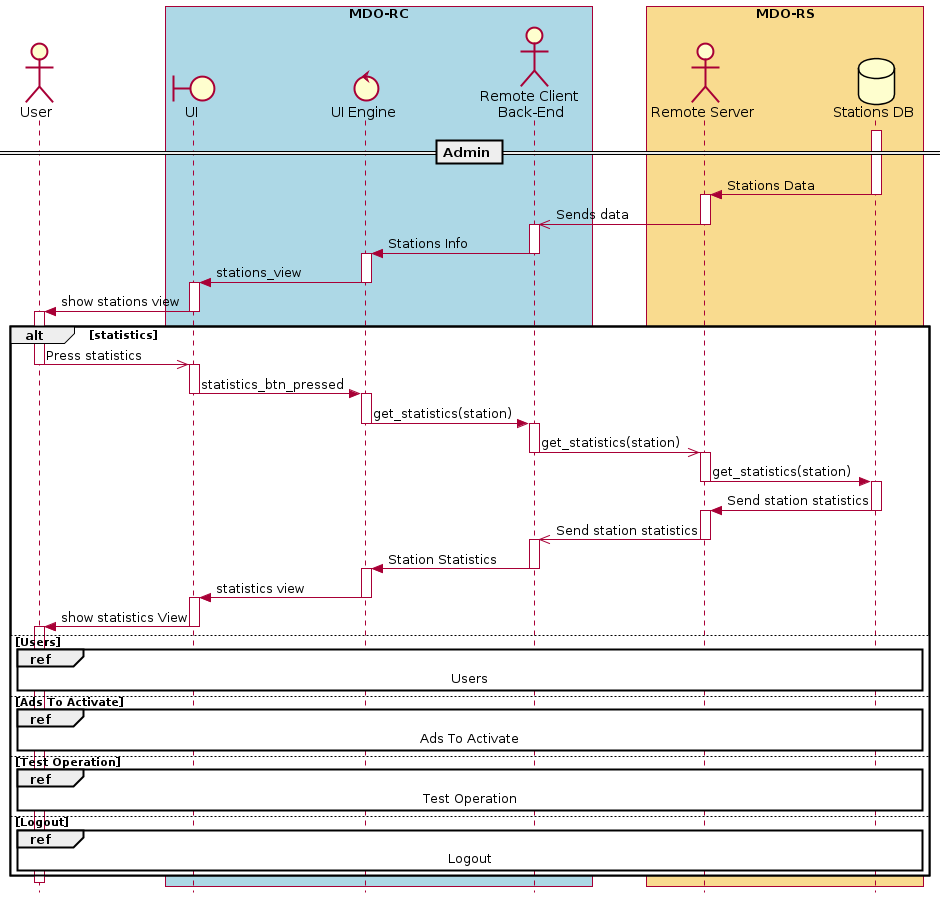

The diagram above was rendered by PlantUML. Its source (embedded in the PNG):
@startuml
' ---------- SETUP ----------------
' strict uml style and hide footboxes
skinparam style strictuml
hide footbox
' for anchors and duration this may be required (uncomment)
' !pragma teoz true

' ---------- Declaring participants
' participant Participant as Foo

actor User
box "MDO-RC" #LightBlue
boundary "UI" as UI
control "UI Engine" as UIE
actor "Remote Client \nBack-End" as RC
endbox
box "MDO-RS" #f9db8f
actor "Remote Server" as RS
database "Stations DB" as StationDB
endbox
' entity      Entity      as Foo4
' database    Database    as Foo5
' collections Collections as Foo6
' queue       Queue       as Foo7

' async message
' == Application start ==
' activate User
' User ->> UI: starts app 
' deactivate User
' activate UI
' UI -> User: Show Login view
' deactivate UI
''
== Admin ==
activate StationDB
StationDB -> RS : Stations Data
deactivate StationDB
activate RS
RS ->> RC : Sends data
deactivate RS
activate RC
RC -> UIE : Stations Info
deactivate RC
activate UIE
UIE -> UI : stations_view
deactivate UIE
activate UI
UI -> User : show stations view
deactivate UI
alt statistics
 activate User
 User ->> UI : Press statistics
 deactivate User
 activate UI
 UI -> UIE : statistics_btn_pressed
 deactivate UI
 activate UIE
 UIE -> RC : get_statistics(station)
 deactivate UIE
 activate RC
 RC ->> RS : get_statistics(station)
 deactivate RC
 activate RS
 RS -> StationDB : get_statistics(station)
 deactivate RS
 activate StationDB
 StationDB -> RS : Send station statistics
 deactivate StationDB
 activate RS
 RS ->> RC : Send station statistics
 deactivate RS
 activate RC
 RC -> UIE : Station Statistics
 deactivate RC
 activate UIE
 UIE -> UI : statistics view
 deactivate UIE
 activate UI
 UI -> User : show statistics View
 deactivate UI
 activate User
else Users
 ref over User, UI, UIE, RC, RS, StationDB : Users
 else Ads To Activate
 ref over User, UI, UIE, RC, RS, StationDB : Ads To Activate
 else Test Operation
ref over User, UI, UIE, RC, RS, StationDB : Test Operation
 else Logout
ref over User, UI, UIE, RC, RS, StationDB : Logout 
end
''
deactivate User
activate UI
deactivate UI
activate UIE
@enduml